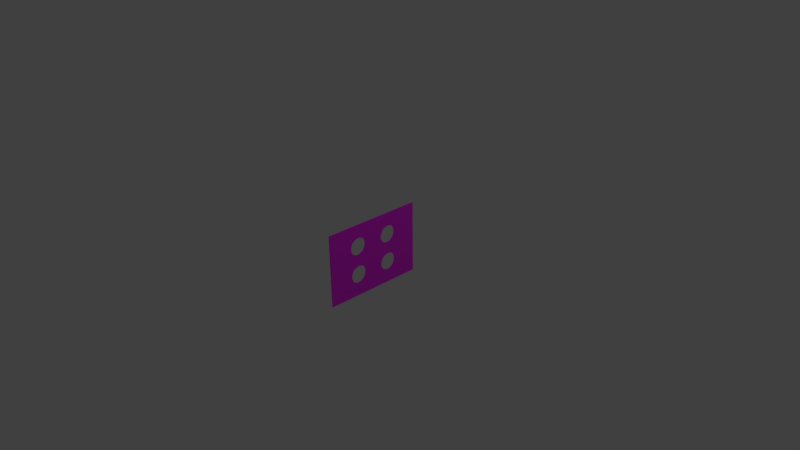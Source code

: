 # Source: calibration_target.blend  (saved by Blender 2.83.19; exported with 4.5.12 LTS)
import bpy
from mathutils import Matrix  # noqa: F401  (used for matrix-valued properties, if any)

bpy.ops.wm.read_factory_settings(use_empty=True)
scene = bpy.context.scene
scene.name = 'Scene'

# ---- collections
col_colecci_n_1 = bpy.data.collections.new('Colección 1'); scene.collection.children.link(col_colecci_n_1)

# ---- images (referenced by path relative to the original .blend; pixels are not part of the script)
import os
ASSET_DIR = os.environ.get("B2B_ASSET_DIR", "")  # directory of the original .blend (textures are referenced by path, not embedded)
HERE = os.path.dirname(os.path.abspath(__file__))  # packed textures are extracted next to this script under _unpacked/

def load_image(name, relpath, width, height, colorspace="sRGB"):
    """Load a texture the original file referenced (path relative to the .blend, or extracted next to this script)."""
    p = next((c for c in (os.path.join(HERE, relpath), os.path.join(ASSET_DIR, relpath)) if relpath and os.path.exists(c)), "")
    if p:
        img = bpy.data.images.load(p, check_existing=True)
        img.name = name
    else:  # same state as the original file: an image datablock whose file is absent (Cycles renders it pink)
        img = bpy.data.images.new(name, width, height)
        img.source = "FILE"
        img.filepath = "//" + (relpath or name)
    img.colorspace_settings.name = colorspace
    return img
img_big_whiteqr_texture_png = load_image('big_whiteqr_texture.png', 'big_whiteqr_texture.png', 1024, 1024, 'sRGB')

# ---- materials (node trees are filled in below, after node groups)
mat_material = bpy.data.materials.new('Material')
mat_material.use_backface_culling = True
mat_material.use_transparent_shadow = False
mat_material.preview_render_type = 'FLAT'

# ---- material node trees
mat_material.use_nodes = True; mat_material.node_tree.nodes.clear()
_N = mat_material.node_tree.nodes; _L = mat_material.node_tree.links
n0 = _N.new('ShaderNodeOutputMaterial'); n0.name = 'Material Output'; n0.location = (300, 300)
n1 = _N.new('ShaderNodeBsdfPrincipled'); n1.name = 'BSDF Principista'; n1.location = (10, 300)
n1.distribution = 'GGX'
n1.subsurface_method = 'BURLEY'
n1.inputs[3].default_value = 1.45
n1.inputs[27].default_value = (0.0, 0.0, 0.0, 1.0)
n1.inputs[28].default_value = 1.0
n2 = _N.new('ShaderNodeTexImage'); n2.name = 'Imagen'; n2.location = (-280, 280)
n2.image = img_big_whiteqr_texture_png
n3 = _N.new('ShaderNodeTexCoord'); n3.name = 'Coordenadas de texturizado'; n3.location = (-470, 280)
_L.new(n1.outputs[0], n0.inputs[0])
_L.new(n2.outputs[0], n1.inputs[0])
_L.new(n3.outputs[2], n2.inputs[0])
n0.is_active_output = True

# ---- world
world_world = bpy.data.worlds.new('World'); scene.world = world_world
world_world.color = (0.05088, 0.05088, 0.05088)
world_world.use_sun_shadow = False
world_world.sun_shadow_jitter_overblur = 0.0
world_world.cycles.sampling_method = 'MANUAL'
world_world.cycles.sample_map_resolution = 256

# ---- cameras
cam_camera = bpy.data.cameras.new('Camera')
cam_camera.clip_end = 100.0
cam_camera.lens = 35.0
cam_camera.sensor_width = 32.0
cam_camera.sensor_height = 18.0
cam_camera.ortho_scale = 7.314
cam_camera.dof.focus_distance = 0.0
cam_camera.dof.aperture_fstop = 128.0

# ---- lights
light_lamp = bpy.data.lights.new('Lamp', 'POINT')
light_lamp.transmission_factor = 0.0
light_lamp.cutoff_distance = 30.0
light_lamp.energy = 100.0
light_lamp.shadow_buffer_clip_start = 1.001
light_lamp.shadow_soft_size = 0.1
light_lamp.shadow_maximum_resolution = 0.006
light_lamp.use_absolute_resolution = True
light_lamp.cycles.use_multiple_importance_sampling = False

# ---- meshes
me_calibration_target_001 = bpy.data.meshes.new('Calibration Target.001')
me_calibration_target_001.from_pydata([(-2.0, 27.49, 8.262), (0.0, 25.0, 8.0), (0.0, 27.49, 8.262), (-2.0, 25.0, 8.0), (-2.0, 25.0, 32.0), (0.0, 27.49, 31.74), (0.0, 25.0, 32.0), (-2.0, 27.49, 31.74), (-2.0, 22.51, 8.262), (0.0, 20.12, 9.037), (0.0, 22.51, 8.262), (-2.0, 20.12, 9.037), (-2.0, 34.8, 13.19), (0.0, 35.39, 14.0), (-2.0, 35.39, 14.0), (0.0, 34.65, 12.99), (0.0, 13.07, 18.75), (-2.0, 13.07, 21.25), (0.0, 13.07, 21.25), (-2.0, 13.07, 18.75), (-2.0, 36.41, 16.29), (0.0, 35.9, 15.15), (0.0, 36.41, 16.29), (-2.0, 35.8, 14.92), (0.0, 36.93, 18.75), (-2.0, 36.93, 18.75), (-2.0, 32.05, 29.71), (0.0, 33.92, 28.03), (0.0, 32.05, 29.71), (-2.0, 33.92, 28.03), (0.0, 17.95, 10.29), (-2.0, 17.95, 10.29), (-2.0, 35.39, 26.0), (0.0, 35.9, 24.85), (0.0, 35.39, 26.0), (-2.0, 36.0, 24.62), (0.0, 16.08, 11.97), (-2.0, 16.08, 11.97), (0.0, 13.59, 16.29), (-2.0, 13.59, 16.29), (0.0, 14.61, 14.0), (-2.0, 14.2, 14.92), (0.0, 14.1, 15.15), (-2.0, 14.61, 14.0), (-2.0, 32.05, 10.29), (0.0, 29.88, 9.037), (0.0, 32.05, 10.29), (-2.0, 29.88, 9.037), (-2.0, 33.92, 11.97), (0.0, 33.92, 11.97), (0.0, 36.93, 21.25), (-2.0, 36.93, 21.25), (0.0, 29.88, 30.96), (-2.0, 29.88, 30.96), (0.0, 36.41, 23.71), (-2.0, 36.41, 23.71), (0.0, 34.65, 27.01), (-2.0, 34.51, 27.22), (0.0, 14.61, 26.0), (-2.0, 16.08, 28.03), (0.0, 16.08, 28.03), (-2.0, 14.61, 26.0), (-2.0, 15.2, 13.19), (0.0, 15.35, 12.99), (0.0, 17.95, 29.71), (-2.0, 17.95, 29.71), (-2.0, 13.59, 23.71), (0.0, 13.59, 23.71), (0.0, 20.12, 30.96), (-2.0, 20.12, 30.96), (0.0, 22.51, 31.74), (-2.0, 22.51, 31.74), (-2.0, 27.49, -31.74), (0.0, 26.25, -31.87), (0.0, 27.49, -31.74), (-2.0, 26.0, -31.9), (0.0, 25.0, -32.0), (-2.0, 25.0, -32.0), (-2.0, 22.51, -31.74), (0.0, 20.12, -30.96), (0.0, 22.51, -31.74), (-2.0, 20.12, -30.96), (-2.0, 36.41, -23.71), (0.0, 36.93, -21.25), (-2.0, 36.93, -21.25), (0.0, 36.41, -23.71), (0.0, 36.41, -16.29), (-2.0, 36.0, -15.38), (-2.0, 36.41, -16.29), (0.0, 35.9, -15.15), (0.0, 23.75, -31.87), (-2.0, 24.0, -31.9), (-2.0, 33.92, -28.03), (0.0, 32.05, -29.71), (0.0, 33.92, -28.03), (-2.0, 32.05, -29.71), (-2.0, 29.88, -30.96), (0.0, 29.88, -30.96), (0.0, 35.39, -26.0), (-2.0, 35.8, -25.08), (-2.0, 35.39, -26.0), (0.0, 35.9, -24.85), (-2.0, 36.93, -18.75), (0.0, 36.93, -18.75), (-2.0, 23.5, -8.157), (0.0, 22.51, -8.262), (-2.0, 22.51, -8.262), (0.0, 23.75, -8.131), (-2.0, 20.12, -9.037), (0.0, 20.12, -9.037), (-2.0, 35.39, -14.0), (0.0, 34.65, -12.99), (-2.0, 34.51, -12.78), (0.0, 35.39, -14.0), (-2.0, 25.0, -8.0), (0.0, 25.0, -8.0), (-2.0, 17.95, -10.29), (0.0, 17.95, -10.29), (0.0, 14.61, -14.0), (-2.0, 16.08, -11.97), (0.0, 16.08, -11.97), (-2.0, 14.61, -14.0), (0.0, 17.95, -29.71), (-2.0, 17.95, -29.71), (0.0, 16.08, -28.03), (-2.0, 16.08, -28.03), (0.0, 14.61, -26.0), (-2.0, 14.2, -25.08), (0.0, 14.1, -24.85), (-2.0, 14.61, -26.0), (-2.0, 13.59, -23.71), (0.0, 13.59, -23.71), (0.0, 34.65, -27.01), (-2.0, 34.8, -26.81), (0.0, 26.25, -8.131), (-2.0, 26.5, -8.157), (-2.0, 29.88, -9.037), (0.0, 32.05, -10.29), (0.0, 29.88, -9.037), (-2.0, 32.05, -10.29), (-2.0, 13.07, -21.25), (0.0, 13.07, -21.25), (0.0, 13.07, -18.75), (-2.0, 13.59, -16.29), (0.0, 13.59, -16.29), (-2.0, 13.07, -18.75), (-2.0, 15.2, -26.81), (0.0, 15.35, -27.01), (0.0, 27.49, -8.262), (-2.0, 27.49, -8.262), (0.0, 33.92, -11.97), (-2.0, 33.92, -11.97), (-2.0, -22.51, 31.74), (0.0, -20.12, 30.96), (0.0, -22.51, 31.74), (-2.0, -20.12, 30.96), (0.0, -35.39, 26.0), (-2.0, -33.92, 28.03), (0.0, -33.92, 28.03), (-2.0, -35.39, 26.0), (-2.0, -25.0, 8.0), (0.0, -27.49, 8.262), (0.0, -25.0, 8.0), (-2.0, -27.49, 8.262), (-2.0, -13.07, 18.75), (0.0, -13.07, 21.25), (-2.0, -13.07, 21.25), (0.0, -13.07, 18.75), (-2.0, -14.61, 26.0), (0.0, -15.35, 27.01), (-2.0, -15.49, 27.22), (0.0, -14.61, 26.0), (0.0, -13.59, 23.71), (-2.0, -14.0, 24.62), (-2.0, -13.59, 23.71), (0.0, -14.1, 24.85), (0.0, -35.39, 14.0), (-2.0, -35.8, 14.92), (0.0, -35.9, 15.15), (-2.0, -35.39, 14.0), (0.0, -14.61, 14.0), (-2.0, -14.2, 14.92), (-2.0, -14.61, 14.0), (0.0, -14.1, 15.15), (-2.0, -15.2, 13.19), (0.0, -15.35, 12.99), (-2.0, -20.12, 9.037), (0.0, -22.51, 8.262), (0.0, -20.12, 9.037), (-2.0, -22.51, 8.262), (-2.0, -13.59, 16.29), (0.0, -13.59, 16.29), (-2.0, -25.0, 32.0), (0.0, -25.0, 32.0), (0.0, -17.95, 29.71), (-2.0, -17.95, 29.71), (-2.0, -34.8, 13.19), (0.0, -34.65, 12.99), (0.0, -29.88, 9.037), (-2.0, -29.88, 9.037), (0.0, -36.41, 23.71), (-2.0, -36.41, 23.71), (-2.0, -16.08, 11.97), (0.0, -16.08, 11.97), (-2.0, -17.95, 10.29), (0.0, -17.95, 10.29), (0.0, -16.08, 28.03), (-2.0, -16.08, 28.03), (0.0, -32.05, 10.29), (-2.0, -32.05, 10.29), (-2.0, -36.41, 16.29), (0.0, -36.41, 16.29), (-2.0, -36.93, 18.75), (0.0, -36.93, 18.75), (0.0, -32.05, 29.71), (-2.0, -32.05, 29.71), (-2.0, -36.93, 21.25), (0.0, -36.93, 21.25), (0.0, -33.92, 11.97), (-2.0, -33.92, 11.97), (-2.0, -29.88, 30.96), (0.0, -27.49, 31.74), (0.0, -29.88, 30.96), (-2.0, -27.49, 31.74), (-2.0, -22.51, -31.74), (0.0, -23.75, -31.87), (0.0, -22.51, -31.74), (-2.0, -24.0, -31.9), (0.0, -25.0, -32.0), (-2.0, -25.0, -32.0), (-2.0, -27.49, -31.74), (0.0, -29.88, -30.96), (0.0, -27.49, -31.74), (-2.0, -29.88, -30.96), (-2.0, -32.05, -29.71), (0.0, -33.92, -28.03), (0.0, -32.05, -29.71), (-2.0, -33.92, -28.03), (-2.0, -13.59, -23.71), (0.0, -13.07, -21.25), (-2.0, -13.07, -21.25), (0.0, -13.59, -23.71), (0.0, -13.59, -16.29), (-2.0, -14.0, -15.38), (-2.0, -13.59, -16.29), (0.0, -14.1, -15.15), (0.0, -26.25, -31.87), (-2.0, -26.0, -31.9), (-2.0, -16.08, -28.03), (0.0, -17.95, -29.71), (0.0, -16.08, -28.03), (-2.0, -17.95, -29.71), (-2.0, -20.12, -30.96), (0.0, -20.12, -30.96), (0.0, -14.61, -26.0), (-2.0, -14.2, -25.08), (-2.0, -14.61, -26.0), (0.0, -14.1, -24.85), (-2.0, -13.07, -18.75), (0.0, -13.07, -18.75), (-2.0, -26.5, -8.157), (0.0, -27.49, -8.262), (-2.0, -27.49, -8.262), (0.0, -26.25, -8.131), (-2.0, -29.88, -9.037), (0.0, -29.88, -9.037), (-2.0, -17.95, -10.29), (0.0, -16.08, -11.97), (0.0, -17.95, -10.29), (-2.0, -16.08, -11.97), (-2.0, -25.0, -8.0), (0.0, -25.0, -8.0), (-2.0, -22.51, -8.262), (0.0, -20.12, -9.037), (0.0, -22.51, -8.262), (-2.0, -20.12, -9.037), (-2.0, -32.05, -10.29), (0.0, -32.05, -10.29), (0.0, -35.39, -14.0), (-2.0, -33.92, -11.97), (0.0, -33.92, -11.97), (-2.0, -35.39, -14.0), (0.0, -35.39, -26.0), (-2.0, -35.8, -25.08), (0.0, -35.9, -24.85), (-2.0, -35.39, -26.0), (-2.0, -36.41, -23.71), (0.0, -36.41, -23.71), (0.0, -15.35, -27.01), (-2.0, -15.2, -26.81), (-2.0, -14.61, -14.0), (0.0, -14.61, -14.0), (0.0, -36.93, -21.25), (-2.0, -36.93, -18.75), (0.0, -36.93, -18.75), (-2.0, -36.93, -21.25), (-2.0, -36.41, -16.29), (0.0, -36.41, -16.29), (0.0, -23.75, -8.131), (-2.0, -23.5, -8.157), (0.0, -15.35, -12.99), (-2.0, -15.49, -12.78), (-2.0, -34.8, -26.81), (0.0, -34.65, -27.01), (-2.0, -70.0, -50.0), (-2.0, 70.0, 50.0), (-2.0, 70.0, -50.0), (-2.0, -70.0, 50.0), (0.0, -70.0, 50.0), (0.0, 70.0, 50.0), (0.0, 70.0, -50.0), (0.0, -70.0, -50.0)], [], [(0, 1, 2), (1, 0, 3), (4, 5, 6), (5, 4, 7), (8, 9, 10), (9, 8, 11), (12, 13, 14), (13, 12, 15), (16, 17, 18), (17, 16, 19), (20, 21, 22), (21, 20, 23), (20, 24, 25), (24, 20, 22), (26, 27, 28), (27, 26, 29), (3, 10, 1), (10, 3, 8), (11, 30, 9), (30, 11, 31), (13, 23, 14), (23, 13, 21), (32, 33, 34), (33, 32, 35), (31, 36, 30), (36, 31, 37), (38, 19, 16), (19, 38, 39), (40, 41, 42), (41, 40, 43), (44, 45, 46), (45, 44, 47), (47, 2, 45), (2, 47, 0), (48, 46, 49), (46, 48, 44), (25, 50, 51), (50, 25, 24), (7, 52, 5), (52, 7, 53), (51, 54, 55), (54, 51, 50), (32, 56, 57), (56, 32, 34), (58, 59, 60), (59, 58, 61), (42, 39, 38), (39, 42, 41), (48, 15, 12), (15, 48, 49), (53, 28, 52), (28, 53, 26), (54, 35, 55), (35, 54, 33), (57, 27, 29), (27, 57, 56), (40, 62, 43), (62, 40, 63), (37, 63, 36), (63, 37, 62), (59, 64, 60), (64, 59, 65), (18, 66, 67), (66, 18, 17), (67, 61, 58), (61, 67, 66), (65, 68, 64), (68, 65, 69), (69, 70, 68), (70, 69, 71), (71, 6, 70), (6, 71, 4), (72, 73, 74), (73, 72, 75), (75, 76, 73), (76, 75, 77), (78, 79, 80), (79, 78, 81), (82, 83, 84), (83, 82, 85), (86, 87, 88), (87, 86, 89), (78, 90, 91), (90, 78, 80), (92, 93, 94), (93, 92, 95), (96, 74, 97), (74, 96, 72), (98, 99, 100), (99, 98, 101), (102, 86, 88), (86, 102, 103), (104, 105, 106), (105, 104, 107), (108, 105, 109), (105, 108, 106), (91, 76, 77), (76, 91, 90), (95, 97, 93), (97, 95, 96), (82, 101, 85), (101, 82, 99), (110, 111, 112), (111, 110, 113), (114, 107, 104), (107, 114, 115), (116, 109, 117), (109, 116, 108), (118, 119, 120), (119, 118, 121), (81, 122, 79), (122, 81, 123), (123, 124, 122), (124, 123, 125), (126, 127, 128), (127, 126, 129), (128, 130, 131), (130, 128, 127), (92, 132, 133), (132, 92, 94), (133, 98, 100), (98, 133, 132), (84, 103, 102), (103, 84, 83), (114, 134, 115), (134, 114, 135), (110, 89, 113), (89, 110, 87), (136, 137, 138), (137, 136, 139), (131, 140, 141), (140, 131, 130), (142, 143, 144), (143, 142, 145), (144, 121, 118), (121, 144, 143), (119, 117, 120), (117, 119, 116), (126, 146, 129), (146, 126, 147), (135, 148, 134), (148, 135, 149), (149, 138, 148), (138, 149, 136), (139, 150, 137), (150, 139, 151), (112, 150, 151), (150, 112, 111), (141, 145, 142), (145, 141, 140), (125, 147, 124), (147, 125, 146), (152, 153, 154), (153, 152, 155), (156, 157, 158), (157, 156, 159), (160, 161, 162), (161, 160, 163), (164, 165, 166), (165, 164, 167), (168, 169, 170), (169, 168, 171), (172, 173, 174), (173, 172, 175), (176, 177, 178), (177, 176, 179), (180, 181, 182), (181, 180, 183), (184, 180, 182), (180, 184, 185), (186, 187, 188), (187, 186, 189), (190, 183, 191), (183, 190, 181), (190, 167, 164), (167, 190, 191), (192, 154, 193), (154, 192, 152), (155, 194, 153), (194, 155, 195), (166, 172, 174), (172, 166, 165), (189, 162, 187), (162, 189, 160), (176, 196, 179), (196, 176, 197), (163, 198, 161), (198, 163, 199), (200, 159, 156), (159, 200, 201), (202, 185, 184), (185, 202, 203), (204, 188, 205), (188, 204, 186), (195, 206, 194), (206, 195, 207), (168, 175, 171), (175, 168, 173), (199, 208, 198), (208, 199, 209), (178, 210, 211), (210, 178, 177), (211, 212, 213), (212, 211, 210), (202, 205, 203), (205, 202, 204), (170, 206, 207), (206, 170, 169), (157, 214, 158), (214, 157, 215), (213, 216, 217), (216, 213, 212), (217, 201, 200), (201, 217, 216), (209, 218, 208), (218, 209, 219), (219, 197, 218), (197, 219, 196), (220, 221, 222), (221, 220, 223), (223, 193, 221), (193, 223, 192), (215, 222, 214), (222, 215, 220), (224, 225, 226), (225, 224, 227), (227, 228, 225), (228, 227, 229), (230, 231, 232), (231, 230, 233), (234, 235, 236), (235, 234, 237), (238, 239, 240), (239, 238, 241), (242, 243, 244), (243, 242, 245), (230, 246, 247), (246, 230, 232), (248, 249, 250), (249, 248, 251), (252, 226, 253), (226, 252, 224), (254, 255, 256), (255, 254, 257), (258, 242, 244), (242, 258, 259), (260, 261, 262), (261, 260, 263), (264, 261, 265), (261, 264, 262), (247, 228, 229), (228, 247, 246), (251, 253, 249), (253, 251, 252), (238, 257, 241), (257, 238, 255), (266, 267, 268), (267, 266, 269), (270, 263, 260), (263, 270, 271), (272, 273, 274), (273, 272, 275), (276, 265, 277), (265, 276, 264), (278, 279, 280), (279, 278, 281), (233, 236, 231), (236, 233, 234), (282, 283, 284), (283, 282, 285), (284, 286, 287), (286, 284, 283), (248, 288, 289), (288, 248, 250), (289, 254, 256), (254, 289, 288), (240, 259, 258), (259, 240, 239), (290, 245, 291), (245, 290, 243), (275, 268, 273), (268, 275, 266), (292, 293, 294), (293, 292, 295), (294, 296, 297), (296, 294, 293), (297, 281, 278), (281, 297, 296), (279, 277, 280), (277, 279, 276), (270, 298, 271), (298, 270, 299), (299, 274, 298), (274, 299, 272), (290, 300, 301), (300, 290, 291), (287, 295, 292), (295, 287, 286), (282, 302, 285), (302, 282, 303), (237, 303, 235), (303, 237, 302), (301, 267, 269), (267, 301, 300), (121, 301, 119), (62, 190, 164), (269, 119, 301), (62, 181, 190), (119, 269, 37), (62, 182, 181), (62, 184, 182), (202, 37, 269), (37, 202, 62), (62, 202, 184), (266, 202, 269), (266, 204, 202), (275, 204, 266), (275, 186, 204), (272, 186, 275), (272, 189, 186), (299, 189, 272), (160, 299, 270), (299, 160, 189), (260, 160, 270), (163, 260, 262), (260, 163, 160), (264, 163, 262), (264, 199, 163), (276, 199, 264), (276, 209, 199), (279, 209, 276), (279, 219, 209), (279, 196, 219), (281, 196, 279), (281, 179, 196), (281, 177, 179), (296, 177, 281), (296, 210, 177), (304, 296, 293), (296, 304, 210), (20, 305, 88), (305, 20, 25), (87, 20, 88), (87, 23, 20), (110, 23, 87), (110, 14, 23), (110, 12, 14), (112, 12, 110), (48, 112, 151), (112, 48, 12), (139, 48, 151), (139, 44, 48), (136, 44, 139), (136, 47, 44), (149, 47, 136), (149, 0, 47), (135, 0, 149), (3, 135, 114), (135, 3, 0), (104, 3, 114), (8, 104, 106), (104, 8, 3), (108, 8, 106), (108, 11, 8), (116, 11, 108), (116, 31, 11), (119, 31, 116), (119, 37, 31), (290, 121, 243), (243, 143, 244), (301, 121, 290), (62, 164, 43), (244, 143, 258), (143, 243, 121), (258, 143, 145), (43, 164, 41), (102, 306, 84), (306, 82, 84), (306, 99, 82), (306, 100, 99), (306, 133, 100), (306, 92, 133), (306, 95, 92), (306, 96, 95), (306, 72, 96), (306, 75, 72), (306, 77, 75), (306, 91, 77), (306, 78, 91), (224, 78, 306), (258, 145, 140), (41, 164, 39), (258, 140, 240), (130, 240, 140), (238, 130, 127), (255, 127, 129), (256, 129, 146), (289, 146, 125), (248, 125, 123), (251, 123, 81), (78, 224, 81), (130, 238, 240), (127, 255, 238), (129, 256, 255), (146, 289, 256), (125, 248, 289), (123, 251, 248), (81, 252, 251), (81, 224, 252), (304, 224, 306), (224, 304, 227), (227, 304, 229), (229, 304, 247), (304, 283, 285), (304, 293, 295), (307, 210, 304), (210, 307, 212), (286, 304, 295), (283, 304, 286), (302, 304, 285), (237, 304, 302), (234, 304, 237), (233, 304, 234), (230, 304, 233), (247, 304, 230), (88, 306, 102), (306, 88, 305), (51, 305, 25), (55, 305, 51), (35, 305, 55), (32, 305, 35), (57, 305, 32), (29, 305, 57), (26, 305, 29), (53, 305, 26), (7, 305, 53), (4, 305, 7), (71, 305, 4), (152, 71, 69), (39, 164, 19), (19, 164, 17), (166, 17, 164), (17, 166, 66), (174, 66, 166), (173, 66, 174), (66, 173, 61), (168, 61, 173), (170, 61, 168), (61, 170, 59), (207, 59, 170), (59, 207, 65), (195, 65, 207), (65, 195, 69), (155, 69, 195), (152, 69, 155), (71, 152, 305), (307, 152, 192), (307, 192, 223), (212, 307, 216), (216, 307, 201), (152, 307, 305), (220, 307, 223), (215, 307, 220), (157, 307, 215), (159, 307, 157), (201, 307, 159), (305, 308, 309), (308, 305, 307), (63, 185, 36), (118, 242, 259), (118, 245, 242), (203, 36, 185), (36, 203, 120), (118, 291, 245), (267, 120, 203), (118, 300, 291), (300, 120, 267), (120, 300, 118), (205, 267, 203), (205, 268, 267), (188, 268, 205), (188, 273, 268), (187, 273, 188), (187, 274, 273), (187, 298, 274), (162, 298, 187), (162, 271, 298), (162, 263, 271), (161, 263, 162), (161, 261, 263), (198, 261, 161), (198, 265, 261), (208, 265, 198), (208, 277, 265), (218, 277, 208), (218, 280, 277), (197, 280, 218), (278, 197, 176), (197, 278, 280), (178, 278, 176), (297, 178, 211), (178, 297, 278), (308, 211, 213), (211, 308, 297), (86, 310, 22), (310, 86, 103), (21, 86, 22), (21, 89, 86), (13, 89, 21), (13, 113, 89), (15, 113, 13), (15, 111, 113), (49, 111, 15), (49, 150, 111), (46, 150, 49), (46, 137, 150), (45, 137, 46), (45, 138, 137), (2, 138, 45), (2, 148, 138), (2, 134, 148), (1, 134, 2), (1, 115, 134), (1, 107, 115), (10, 107, 1), (10, 105, 107), (9, 105, 10), (9, 109, 105), (30, 109, 9), (30, 117, 109), (36, 117, 30), (36, 120, 117), (180, 40, 183), (183, 42, 191), (42, 183, 40), (38, 191, 42), (191, 38, 167), (40, 180, 63), (167, 38, 16), (185, 63, 180), (24, 309, 50), (309, 54, 50), (309, 33, 54), (309, 34, 33), (309, 56, 34), (309, 27, 56), (309, 28, 27), (309, 52, 28), (309, 5, 52), (309, 6, 5), (309, 70, 6), (154, 70, 309), (167, 16, 18), (118, 259, 144), (167, 18, 165), (67, 165, 18), (175, 67, 58), (169, 58, 60), (206, 60, 64), (194, 64, 68), (70, 154, 68), (67, 172, 165), (67, 175, 172), (58, 171, 175), (58, 169, 171), (60, 206, 169), (64, 194, 206), (68, 153, 194), (68, 154, 153), (308, 154, 309), (154, 308, 193), (308, 213, 217), (311, 297, 308), (297, 311, 294), (200, 308, 217), (156, 308, 200), (158, 308, 156), (214, 308, 158), (222, 308, 214), (221, 308, 222), (193, 308, 221), (22, 309, 24), (309, 22, 310), (83, 310, 103), (85, 310, 83), (101, 310, 85), (98, 310, 101), (132, 310, 98), (94, 310, 132), (93, 310, 94), (97, 310, 93), (74, 310, 97), (73, 310, 74), (76, 310, 73), (90, 310, 76), (80, 310, 90), (226, 80, 79), (288, 147, 126), (257, 128, 131), (144, 259, 142), (142, 259, 141), (239, 141, 259), (141, 239, 131), (241, 131, 239), (257, 131, 241), (128, 257, 126), (254, 126, 257), (288, 126, 254), (147, 288, 124), (250, 124, 288), (124, 250, 122), (249, 122, 250), (122, 249, 79), (253, 79, 249), (226, 79, 253), (80, 226, 310), (311, 226, 225), (311, 225, 228), (311, 228, 246), (311, 246, 232), (294, 311, 292), (292, 311, 287), (287, 311, 284), (226, 311, 310), (231, 311, 232), (236, 311, 231), (235, 311, 236), (303, 311, 235), (282, 311, 303), (284, 311, 282), (310, 305, 309), (305, 310, 306), (304, 310, 311), (310, 304, 306), (304, 308, 307), (308, 304, 311)])
_uv = me_calibration_target_001.uv_layers.new(name='UVMap')
_uv.uv.foreach_set('vector', [0.6964, 0.5826, 0.6786, 0.58, 0.6964, 0.5826, 0.6786, 0.58, 0.6964, 0.5826, 0.6786, 0.58, 0.6786, 0.82, 0.6964, 0.8174, 0.6786, 0.82, 0.6964, 0.8174, 0.6786, 0.82, 0.6964, 0.8174, 0.6608, 0.5826, 0.6437, 0.5904, 0.6608, 0.5826, 0.6437, 0.5904, 0.6608, 0.5826, 0.6437, 0.5904, 0.7486, 0.6319, 0.7528, 0.64, 0.7528, 0.64, 0.7528, 0.64, 0.7486, 0.6319, 0.7475, 0.6299, 0.5933, 0.6875, 0.5933, 0.7125, 0.5933, 0.7125, 0.5933, 0.7125, 0.5933, 0.6875, 0.5933, 0.6875, 0.7601, 0.6629, 0.7564, 0.6515, 0.7601, 0.6629, 0.7564, 0.6515, 0.7601, 0.6629, 0.7557, 0.6492, 0.7601, 0.6629, 0.7638, 0.6875, 0.7638, 0.6875, 0.7638, 0.6875, 0.7601, 0.6629, 0.7601, 0.6629, 0.729, 0.7971, 0.7423, 0.7803, 0.729, 0.7971, 0.7423, 0.7803, 0.729, 0.7971, 0.7423, 0.7803, 0.6786, 0.58, 0.6608, 0.5826, 0.6786, 0.58, 0.6608, 0.5826, 0.6786, 0.58, 0.6608, 0.5826, 0.6437, 0.5904, 0.6282, 0.6029, 0.6437, 0.5904, 0.6282, 0.6029, 0.6437, 0.5904, 0.6282, 0.6029, 0.7528, 0.64, 0.7557, 0.6492, 0.7528, 0.64, 0.7557, 0.6492, 0.7528, 0.64, 0.7564, 0.6515, 0.7528, 0.76, 0.7564, 0.7485, 0.7528, 0.76, 0.7564, 0.7485, 0.7528, 0.76, 0.7572, 0.7462, 0.6282, 0.6029, 0.6149, 0.6197, 0.6282, 0.6029, 0.6149, 0.6197, 0.6282, 0.6029, 0.6149, 0.6197, 0.5971, 0.6629, 0.5933, 0.6875, 0.5933, 0.6875, 0.5933, 0.6875, 0.5971, 0.6629, 0.5971, 0.6629, 0.6043, 0.64, 0.6014, 0.6492, 0.6007, 0.6515, 0.6014, 0.6492, 0.6043, 0.64, 0.6043, 0.64, 0.729, 0.6029, 0.7134, 0.5904, 0.729, 0.6029, 0.7134, 0.5904, 0.729, 0.6029, 0.7134, 0.5904, 0.7134, 0.5904, 0.6964, 0.5826, 0.7134, 0.5904, 0.6964, 0.5826, 0.7134, 0.5904, 0.6964, 0.5826, 0.7423, 0.6197, 0.729, 0.6029, 0.7423, 0.6197, 0.729, 0.6029, 0.7423, 0.6197, 0.729, 0.6029, 0.7638, 0.6875, 0.7638, 0.7125, 0.7638, 0.7125, 0.7638, 0.7125, 0.7638, 0.6875, 0.7638, 0.6875, 0.6964, 0.8174, 0.7134, 0.8096, 0.6964, 0.8174, 0.7134, 0.8096, 0.6964, 0.8174, 0.7134, 0.8096, 0.7638, 0.7125, 0.7601, 0.7371, 0.7601, 0.7371, 0.7601, 0.7371, 0.7638, 0.7125, 0.7638, 0.7125, 0.7528, 0.76, 0.7475, 0.7701, 0.7465, 0.7722, 0.7475, 0.7701, 0.7528, 0.76, 0.7528, 0.76, 0.6043, 0.76, 0.6149, 0.7803, 0.6149, 0.7803, 0.6149, 0.7803, 0.6043, 0.76, 0.6043, 0.76, 0.6007, 0.6515, 0.5971, 0.6629, 0.5971, 0.6629, 0.5971, 0.6629, 0.6007, 0.6515, 0.6014, 0.6492, 0.7423, 0.6197, 0.7475, 0.6299, 0.7486, 0.6319, 0.7475, 0.6299, 0.7423, 0.6197, 0.7423, 0.6197, 0.7134, 0.8096, 0.729, 0.7971, 0.7134, 0.8096, 0.729, 0.7971, 0.7134, 0.8096, 0.729, 0.7971, 0.7601, 0.7371, 0.7572, 0.7462, 0.7601, 0.7371, 0.7572, 0.7462, 0.7601, 0.7371, 0.7564, 0.7485, 0.7465, 0.7722, 0.7423, 0.7803, 0.7423, 0.7803, 0.7423, 0.7803, 0.7465, 0.7722, 0.7475, 0.7701, 0.6043, 0.64, 0.6086, 0.6319, 0.6043, 0.64, 0.6086, 0.6319, 0.6043, 0.64, 0.6096, 0.6299, 0.6149, 0.6197, 0.6096, 0.6299, 0.6149, 0.6197, 0.6096, 0.6299, 0.6149, 0.6197, 0.6086, 0.6319, 0.6149, 0.7803, 0.6282, 0.7971, 0.6149, 0.7803, 0.6282, 0.7971, 0.6149, 0.7803, 0.6282, 0.7971, 0.5933, 0.7125, 0.5971, 0.7371, 0.5971, 0.7371, 0.5971, 0.7371, 0.5933, 0.7125, 0.5933, 0.7125, 0.5971, 0.7371, 0.6043, 0.76, 0.6043, 0.76, 0.6043, 0.76, 0.5971, 0.7371, 0.5971, 0.7371, 0.6282, 0.7971, 0.6437, 0.8096, 0.6282, 0.7971, 0.6437, 0.8096, 0.6282, 0.7971, 0.6437, 0.8096, 0.6437, 0.8096, 0.6608, 0.8174, 0.6437, 0.8096, 0.6608, 0.8174, 0.6437, 0.8096, 0.6608, 0.8174, 0.6608, 0.8174, 0.6786, 0.82, 0.6608, 0.8174, 0.6786, 0.82, 0.6608, 0.8174, 0.6786, 0.82, 0.6964, 0.1826, 0.6875, 0.1813, 0.6964, 0.1826, 0.6875, 0.1813, 0.6964, 0.1826, 0.6857, 0.181, 0.6857, 0.181, 0.6786, 0.18, 0.6875, 0.1813, 0.6786, 0.18, 0.6857, 0.181, 0.6786, 0.18, 0.6608, 0.1826, 0.6437, 0.1904, 0.6608, 0.1826, 0.6437, 0.1904, 0.6608, 0.1826, 0.6437, 0.1904, 0.7601, 0.2629, 0.7638, 0.2875, 0.7638, 0.2875, 0.7638, 0.2875, 0.7601, 0.2629, 0.7601, 0.2629, 0.7601, 0.3371, 0.7572, 0.3462, 0.7601, 0.3371, 0.7572, 0.3462, 0.7601, 0.3371, 0.7564, 0.3485, 0.6608, 0.1826, 0.6697, 0.1813, 0.6714, 0.181, 0.6697, 0.1813, 0.6608, 0.1826, 0.6608, 0.1826, 0.7423, 0.2197, 0.729, 0.2029, 0.7423, 0.2197, 0.729, 0.2029, 0.7423, 0.2197, 0.729, 0.2029, 0.7134, 0.1904, 0.6964, 0.1826, 0.7134, 0.1904, 0.6964, 0.1826, 0.7134, 0.1904, 0.6964, 0.1826, 0.7528, 0.24, 0.7557, 0.2492, 0.7528, 0.24, 0.7557, 0.2492, 0.7528, 0.24, 0.7564, 0.2515, 0.7638, 0.3125, 0.7601, 0.3371, 0.7601, 0.3371, 0.7601, 0.3371, 0.7638, 0.3125, 0.7638, 0.3125, 0.6679, 0.4184, 0.6608, 0.4174, 0.6608, 0.4174, 0.6608, 0.4174, 0.6679, 0.4184, 0.6697, 0.4187, 0.6437, 0.4096, 0.6608, 0.4174, 0.6437, 0.4096, 0.6608, 0.4174, 0.6437, 0.4096, 0.6608, 0.4174, 0.6714, 0.181, 0.6786, 0.18, 0.6786, 0.18, 0.6786, 0.18, 0.6714, 0.181, 0.6697, 0.1813, 0.729, 0.2029, 0.7134, 0.1904, 0.729, 0.2029, 0.7134, 0.1904, 0.729, 0.2029, 0.7134, 0.1904, 0.7601, 0.2629, 0.7564, 0.2515, 0.7601, 0.2629, 0.7564, 0.2515, 0.7601, 0.2629, 0.7557, 0.2492, 0.7528, 0.36, 0.7475, 0.3701, 0.7465, 0.3722, 0.7475, 0.3701, 0.7528, 0.36, 0.7528, 0.36, 0.6786, 0.42, 0.6697, 0.4187, 0.6679, 0.4184, 0.6697, 0.4187, 0.6786, 0.42, 0.6786, 0.42, 0.6282, 0.3971, 0.6437, 0.4096, 0.6282, 0.3971, 0.6437, 0.4096, 0.6282, 0.3971, 0.6437, 0.4096, 0.6043, 0.36, 0.6149, 0.3803, 0.6149, 0.3803, 0.6149, 0.3803, 0.6043, 0.36, 0.6043, 0.36, 0.6437, 0.1904, 0.6282, 0.2029, 0.6437, 0.1904, 0.6282, 0.2029, 0.6437, 0.1904, 0.6282, 0.2029, 0.6282, 0.2029, 0.6149, 0.2197, 0.6282, 0.2029, 0.6149, 0.2197, 0.6282, 0.2029, 0.6149, 0.2197, 0.6043, 0.24, 0.6014, 0.2492, 0.6007, 0.2515, 0.6014, 0.2492, 0.6043, 0.24, 0.6043, 0.24, 0.6007, 0.2515, 0.5971, 0.2629, 0.5971, 0.2629, 0.5971, 0.2629, 0.6007, 0.2515, 0.6014, 0.2492, 0.7423, 0.2197, 0.7475, 0.2299, 0.7486, 0.2319, 0.7475, 0.2299, 0.7423, 0.2197, 0.7423, 0.2197, 0.7486, 0.2319, 0.7528, 0.24, 0.7528, 0.24, 0.7528, 0.24, 0.7486, 0.2319, 0.7475, 0.2299, 0.7638, 0.2875, 0.7638, 0.3125, 0.7638, 0.3125, 0.7638, 0.3125, 0.7638, 0.2875, 0.7638, 0.2875, 0.6786, 0.42, 0.6875, 0.4187, 0.6786, 0.42, 0.6875, 0.4187, 0.6786, 0.42, 0.6893, 0.4184, 0.7528, 0.36, 0.7564, 0.3485, 0.7528, 0.36, 0.7564, 0.3485, 0.7528, 0.36, 0.7572, 0.3462, 0.7134, 0.4096, 0.729, 0.3971, 0.7134, 0.4096, 0.729, 0.3971, 0.7134, 0.4096, 0.729, 0.3971, 0.5971, 0.2629, 0.5933, 0.2875, 0.5933, 0.2875, 0.5933, 0.2875, 0.5971, 0.2629, 0.5971, 0.2629, 0.5933, 0.3125, 0.5971, 0.3371, 0.5971, 0.3371, 0.5971, 0.3371, 0.5933, 0.3125, 0.5933, 0.3125, 0.5971, 0.3371, 0.6043, 0.36, 0.6043, 0.36, 0.6043, 0.36, 0.5971, 0.3371, 0.5971, 0.3371, 0.6149, 0.3803, 0.6282, 0.3971, 0.6149, 0.3803, 0.6282, 0.3971, 0.6149, 0.3803, 0.6282, 0.3971, 0.6043, 0.24, 0.6086, 0.2319, 0.6043, 0.24, 0.6086, 0.2319, 0.6043, 0.24, 0.6096, 0.2299, 0.6893, 0.4184, 0.6964, 0.4174, 0.6875, 0.4187, 0.6964, 0.4174, 0.6893, 0.4184, 0.6964, 0.4174, 0.6964, 0.4174, 0.7134, 0.4096, 0.6964, 0.4174, 0.7134, 0.4096, 0.6964, 0.4174, 0.7134, 0.4096, 0.729, 0.3971, 0.7423, 0.3803, 0.729, 0.3971, 0.7423, 0.3803, 0.729, 0.3971, 0.7423, 0.3803, 0.7465, 0.3722, 0.7423, 0.3803, 0.7423, 0.3803, 0.7423, 0.3803, 0.7465, 0.3722, 0.7475, 0.3701, 0.5933, 0.2875, 0.5933, 0.3125, 0.5933, 0.3125, 0.5933, 0.3125, 0.5933, 0.2875, 0.5933, 0.2875, 0.6149, 0.2197, 0.6096, 0.2299, 0.6149, 0.2197, 0.6096, 0.2299, 0.6149, 0.2197, 0.6086, 0.2319, 0.3392, 0.8174, 0.3563, 0.8096, 0.3392, 0.8174, 0.3563, 0.8096, 0.3392, 0.8174, 0.3563, 0.8096, 0.2472, 0.76, 0.2577, 0.7803, 0.2577, 0.7803, 0.2577, 0.7803, 0.2472, 0.76, 0.2472, 0.76, 0.3214, 0.58, 0.3036, 0.5826, 0.3214, 0.58, 0.3036, 0.5826, 0.3214, 0.58, 0.3036, 0.5826, 0.4067, 0.6875, 0.4067, 0.7125, 0.4067, 0.7125, 0.4067, 0.7125, 0.4067, 0.6875, 0.4067, 0.6875, 0.3957, 0.76, 0.3904, 0.7701, 0.3893, 0.7722, 0.3904, 0.7701, 0.3957, 0.76, 0.3957, 0.76, 0.4029, 0.7371, 0.4, 0.7462, 0.4029, 0.7371, 0.4, 0.7462, 0.4029, 0.7371, 0.3993, 0.7485, 0.2472, 0.64, 0.2443, 0.6492, 0.2436, 0.6515, 0.2443, 0.6492, 0.2472, 0.64, 0.2472, 0.64, 0.3957, 0.64, 0.3986, 0.6492, 0.3957, 0.64, 0.3986, 0.6492, 0.3957, 0.64, 0.3993, 0.6515, 0.3914, 0.6319, 0.3957, 0.64, 0.3957, 0.64, 0.3957, 0.64, 0.3914, 0.6319, 0.3904, 0.6299, 0.3563, 0.5904, 0.3392, 0.5826, 0.3563, 0.5904, 0.3392, 0.5826, 0.3563, 0.5904, 0.3392, 0.5826, 0.4029, 0.6629, 0.3993, 0.6515, 0.4029, 0.6629, 0.3993, 0.6515, 0.4029, 0.6629, 0.3986, 0.6492, 0.4029, 0.6629, 0.4067, 0.6875, 0.4067, 0.6875, 0.4067, 0.6875, 0.4029, 0.6629, 0.4029, 0.6629, 0.3214, 0.82, 0.3392, 0.8174, 0.3214, 0.82, 0.3392, 0.8174, 0.3214, 0.82, 0.3392, 0.8174, 0.3563, 0.8096, 0.3718, 0.7971, 0.3563, 0.8096, 0.3718, 0.7971, 0.3563, 0.8096, 0.3718, 0.7971, 0.4067, 0.7125, 0.4029, 0.7371, 0.4029, 0.7371, 0.4029, 0.7371, 0.4067, 0.7125, 0.4067, 0.7125, 0.3392, 0.5826, 0.3214, 0.58, 0.3392, 0.5826, 0.3214, 0.58, 0.3392, 0.5826, 0.3214, 0.58, 0.2472, 0.64, 0.2514, 0.6319, 0.2472, 0.64, 0.2514, 0.6319, 0.2472, 0.64, 0.2525, 0.6299, 0.3036, 0.5826, 0.2866, 0.5904, 0.3036, 0.5826, 0.2866, 0.5904, 0.3036, 0.5826, 0.2866, 0.5904, 0.2399, 0.7371, 0.2472, 0.76, 0.2472, 0.76, 0.2472, 0.76, 0.2399, 0.7371, 0.2399, 0.7371, 0.3851, 0.6197, 0.3904, 0.6299, 0.3914, 0.6319, 0.3904, 0.6299, 0.3851, 0.6197, 0.3851, 0.6197, 0.3718, 0.6029, 0.3563, 0.5904, 0.3718, 0.6029, 0.3563, 0.5904, 0.3718, 0.6029, 0.3563, 0.5904, 0.3718, 0.7971, 0.3851, 0.7803, 0.3718, 0.7971, 0.3851, 0.7803, 0.3718, 0.7971, 0.3851, 0.7803, 0.3957, 0.76, 0.3993, 0.7485, 0.3957, 0.76, 0.3993, 0.7485, 0.3957, 0.76, 0.4, 0.7462, 0.2866, 0.5904, 0.271, 0.6029, 0.2866, 0.5904, 0.271, 0.6029, 0.2866, 0.5904, 0.271, 0.6029, 0.2436, 0.6515, 0.2399, 0.6629, 0.2399, 0.6629, 0.2399, 0.6629, 0.2436, 0.6515, 0.2443, 0.6492, 0.2399, 0.6629, 0.2362, 0.6875, 0.2362, 0.6875, 0.2362, 0.6875, 0.2399, 0.6629, 0.2399, 0.6629, 0.3851, 0.6197, 0.3718, 0.6029, 0.3851, 0.6197, 0.3718, 0.6029, 0.3851, 0.6197, 0.3718, 0.6029, 0.3893, 0.7722, 0.3851, 0.7803, 0.3851, 0.7803, 0.3851, 0.7803, 0.3893, 0.7722, 0.3904, 0.7701, 0.2577, 0.7803, 0.271, 0.7971, 0.2577, 0.7803, 0.271, 0.7971, 0.2577, 0.7803, 0.271, 0.7971, 0.2362, 0.6875, 0.2362, 0.7125, 0.2362, 0.7125, 0.2362, 0.7125, 0.2362, 0.6875, 0.2362, 0.6875, 0.2362, 0.7125, 0.2399, 0.7371, 0.2399, 0.7371, 0.2399, 0.7371, 0.2362, 0.7125, 0.2362, 0.7125, 0.271, 0.6029, 0.2577, 0.6197, 0.271, 0.6029, 0.2577, 0.6197, 0.271, 0.6029, 0.2577, 0.6197, 0.2577, 0.6197, 0.2525, 0.6299, 0.2577, 0.6197, 0.2525, 0.6299, 0.2577, 0.6197, 0.2514, 0.6319, 0.2866, 0.8096, 0.3036, 0.8174, 0.2866, 0.8096, 0.3036, 0.8174, 0.2866, 0.8096, 0.3036, 0.8174, 0.3036, 0.8174, 0.3214, 0.82, 0.3036, 0.8174, 0.3214, 0.82, 0.3036, 0.8174, 0.3214, 0.82, 0.271, 0.7971, 0.2866, 0.8096, 0.271, 0.7971, 0.2866, 0.8096, 0.271, 0.7971, 0.2866, 0.8096, 0.3392, 0.1826, 0.3303, 0.1813, 0.3392, 0.1826, 0.3303, 0.1813, 0.3392, 0.1826, 0.3286, 0.181, 0.3286, 0.181, 0.3214, 0.18, 0.3303, 0.1813, 0.3214, 0.18, 0.3286, 0.181, 0.3214, 0.18, 0.3036, 0.1826, 0.2866, 0.1904, 0.3036, 0.1826, 0.2866, 0.1904, 0.3036, 0.1826, 0.2866, 0.1904, 0.271, 0.2029, 0.2577, 0.2197, 0.271, 0.2029, 0.2577, 0.2197, 0.271, 0.2029, 0.2577, 0.2197, 0.4029, 0.2629, 0.4067, 0.2875, 0.4067, 0.2875, 0.4067, 0.2875, 0.4029, 0.2629, 0.4029, 0.2629, 0.4029, 0.3371, 0.4, 0.3462, 0.4029, 0.3371, 0.4, 0.3462, 0.4029, 0.3371, 0.3993, 0.3485, 0.3036, 0.1826, 0.3125, 0.1813, 0.3143, 0.181, 0.3125, 0.1813, 0.3036, 0.1826, 0.3036, 0.1826, 0.3851, 0.2197, 0.3718, 0.2029, 0.3851, 0.2197, 0.3718, 0.2029, 0.3851, 0.2197, 0.3718, 0.2029, 0.3563, 0.1904, 0.3392, 0.1826, 0.3563, 0.1904, 0.3392, 0.1826, 0.3563, 0.1904, 0.3392, 0.1826, 0.3957, 0.24, 0.3986, 0.2492, 0.3957, 0.24, 0.3986, 0.2492, 0.3957, 0.24, 0.3993, 0.2515, 0.4067, 0.3125, 0.4029, 0.3371, 0.4029, 0.3371, 0.4029, 0.3371, 0.4067, 0.3125, 0.4067, 0.3125, 0.3107, 0.4184, 0.3036, 0.4174, 0.3036, 0.4174, 0.3036, 0.4174, 0.3107, 0.4184, 0.3125, 0.4187, 0.2866, 0.4096, 0.3036, 0.4174, 0.2866, 0.4096, 0.3036, 0.4174, 0.2866, 0.4096, 0.3036, 0.4174, 0.3143, 0.181, 0.3214, 0.18, 0.3214, 0.18, 0.3214, 0.18, 0.3143, 0.181, 0.3125, 0.1813, 0.3718, 0.2029, 0.3563, 0.1904, 0.3718, 0.2029, 0.3563, 0.1904, 0.3718, 0.2029, 0.3563, 0.1904, 0.4029, 0.2629, 0.3993, 0.2515, 0.4029, 0.2629, 0.3993, 0.2515, 0.4029, 0.2629, 0.3986, 0.2492, 0.3718, 0.3971, 0.3851, 0.3803, 0.3718, 0.3971, 0.3851, 0.3803, 0.3718, 0.3971, 0.3851, 0.3803, 0.3214, 0.42, 0.3125, 0.4187, 0.3107, 0.4184, 0.3125, 0.4187, 0.3214, 0.42, 0.3214, 0.42, 0.3392, 0.4174, 0.3563, 0.4096, 0.3392, 0.4174, 0.3563, 0.4096, 0.3392, 0.4174, 0.3563, 0.4096, 0.271, 0.3971, 0.2866, 0.4096, 0.271, 0.3971, 0.2866, 0.4096, 0.271, 0.3971, 0.2866, 0.4096, 0.2472, 0.36, 0.2577, 0.3803, 0.2577, 0.3803, 0.2577, 0.3803, 0.2472, 0.36, 0.2472, 0.36, 0.2866, 0.1904, 0.271, 0.2029, 0.2866, 0.1904, 0.271, 0.2029, 0.2866, 0.1904, 0.271, 0.2029, 0.2472, 0.24, 0.2443, 0.2492, 0.2436, 0.2515, 0.2443, 0.2492, 0.2472, 0.24, 0.2472, 0.24, 0.2436, 0.2515, 0.2399, 0.2629, 0.2399, 0.2629, 0.2399, 0.2629, 0.2436, 0.2515, 0.2443, 0.2492, 0.3851, 0.2197, 0.3904, 0.2299, 0.3914, 0.2319, 0.3904, 0.2299, 0.3851, 0.2197, 0.3851, 0.2197, 0.3914, 0.2319, 0.3957, 0.24, 0.3957, 0.24, 0.3957, 0.24, 0.3914, 0.2319, 0.3904, 0.2299, 0.4067, 0.2875, 0.4067, 0.3125, 0.4067, 0.3125, 0.4067, 0.3125, 0.4067, 0.2875, 0.4067, 0.2875, 0.3957, 0.36, 0.3993, 0.3485, 0.3957, 0.36, 0.3993, 0.3485, 0.3957, 0.36, 0.4, 0.3462, 0.3563, 0.4096, 0.3718, 0.3971, 0.3563, 0.4096, 0.3718, 0.3971, 0.3563, 0.4096, 0.3718, 0.3971, 0.2362, 0.2875, 0.2362, 0.3125, 0.2362, 0.3125, 0.2362, 0.3125, 0.2362, 0.2875, 0.2362, 0.2875, 0.2362, 0.3125, 0.2399, 0.3371, 0.2399, 0.3371, 0.2399, 0.3371, 0.2362, 0.3125, 0.2362, 0.3125, 0.2399, 0.3371, 0.2472, 0.36, 0.2472, 0.36, 0.2472, 0.36, 0.2399, 0.3371, 0.2399, 0.3371, 0.2577, 0.3803, 0.271, 0.3971, 0.2577, 0.3803, 0.271, 0.3971, 0.2577, 0.3803, 0.271, 0.3971, 0.3214, 0.42, 0.3303, 0.4187, 0.3214, 0.42, 0.3303, 0.4187, 0.3214, 0.42, 0.3321, 0.4184, 0.3321, 0.4184, 0.3392, 0.4174, 0.3303, 0.4187, 0.3392, 0.4174, 0.3321, 0.4184, 0.3392, 0.4174, 0.3957, 0.36, 0.3904, 0.3701, 0.3893, 0.3722, 0.3904, 0.3701, 0.3957, 0.36, 0.3957, 0.36, 0.2399, 0.2629, 0.2362, 0.2875, 0.2362, 0.2875, 0.2362, 0.2875, 0.2399, 0.2629, 0.2399, 0.2629, 0.2472, 0.24, 0.2514, 0.2319, 0.2472, 0.24, 0.2514, 0.2319, 0.2472, 0.24, 0.2525, 0.2299, 0.2577, 0.2197, 0.2525, 0.2299, 0.2577, 0.2197, 0.2525, 0.2299, 0.2577, 0.2197, 0.2514, 0.2319, 0.3893, 0.3722, 0.3851, 0.3803, 0.3851, 0.3803, 0.3851, 0.3803, 0.3893, 0.3722, 0.3904, 0.3701, 0.6043, 0.36, 0.3893, 0.3722, 0.6149, 0.3803, 0.6086, 0.6319, 0.4029, 0.6629, 0.4067, 0.6875, 0.3851, 0.3803, 0.6149, 0.3803, 0.3893, 0.3722, 0.6086, 0.6319, 0.3986, 0.6492, 0.4029, 0.6629, 0.6149, 0.3803, 0.3851, 0.3803, 0.6149, 0.6197, 0.6086, 0.6319, 0.3957, 0.64, 0.3986, 0.6492, 0.6086, 0.6319, 0.3914, 0.6319, 0.3957, 0.64, 0.3851, 0.6197, 0.6149, 0.6197, 0.3851, 0.3803, 0.6149, 0.6197, 0.3851, 0.6197, 0.6086, 0.6319, 0.6086, 0.6319, 0.3851, 0.6197, 0.3914, 0.6319, 0.3718, 0.3971, 0.3851, 0.6197, 0.3851, 0.3803, 0.3718, 0.3971, 0.3718, 0.6029, 0.3851, 0.6197, 0.3563, 0.4096, 0.3718, 0.6029, 0.3718, 0.3971, 0.3563, 0.4096, 0.3563, 0.5904, 0.3718, 0.6029, 0.3392, 0.4174, 0.3563, 0.5904, 0.3563, 0.4096, 0.3392, 0.4174, 0.3392, 0.5826, 0.3563, 0.5904, 0.3321, 0.4184, 0.3392, 0.5826, 0.3392, 0.4174, 0.3214, 0.58, 0.3321, 0.4184, 0.3214, 0.42, 0.3321, 0.4184, 0.3214, 0.58, 0.3392, 0.5826, 0.3107, 0.4184, 0.3214, 0.58, 0.3214, 0.42, 0.3036, 0.5826, 0.3107, 0.4184, 0.3036, 0.4174, 0.3107, 0.4184, 0.3036, 0.5826, 0.3214, 0.58, 0.2866, 0.4096, 0.3036, 0.5826, 0.3036, 0.4174, 0.2866, 0.4096, 0.2866, 0.5904, 0.3036, 0.5826, 0.271, 0.3971, 0.2866, 0.5904, 0.2866, 0.4096, 0.271, 0.3971, 0.271, 0.6029, 0.2866, 0.5904, 0.2577, 0.3803, 0.271, 0.6029, 0.271, 0.3971, 0.2577, 0.3803, 0.2577, 0.6197, 0.271, 0.6029, 0.2577, 0.3803, 0.2514, 0.6319, 0.2577, 0.6197, 0.2472, 0.36, 0.2514, 0.6319, 0.2577, 0.3803, 0.2472, 0.36, 0.2472, 0.64, 0.2514, 0.6319, 0.2472, 0.36, 0.2443, 0.6492, 0.2472, 0.64, 0.2399, 0.3371, 0.2443, 0.6492, 0.2472, 0.36, 0.2399, 0.3371, 0.2399, 0.6629, 0.2443, 0.6492, 0.0, 0.0, 0.2399, 0.3371, 0.2362, 0.3125, 0.2399, 0.3371, 0.0, 0.0, 0.2399, 0.6629, 0.7601, 0.6629, 1.0, 1.0, 0.7601, 0.3371, 1.0, 1.0, 0.7601, 0.6629, 0.7638, 0.6875, 0.7572, 0.3462, 0.7601, 0.6629, 0.7601, 0.3371, 0.7572, 0.3462, 0.7557, 0.6492, 0.7601, 0.6629, 0.7528, 0.36, 0.7557, 0.6492, 0.7572, 0.3462, 0.7528, 0.36, 0.7528, 0.64, 0.7557, 0.6492, 0.7528, 0.36, 0.7486, 0.6319, 0.7528, 0.64, 0.7465, 0.3722, 0.7486, 0.6319, 0.7528, 0.36, 0.7423, 0.6197, 0.7465, 0.3722, 0.7423, 0.3803, 0.7465, 0.3722, 0.7423, 0.6197, 0.7486, 0.6319, 0.729, 0.3971, 0.7423, 0.6197, 0.7423, 0.3803, 0.729, 0.3971, 0.729, 0.6029, 0.7423, 0.6197, 0.7134, 0.4096, 0.729, 0.6029, 0.729, 0.3971, 0.7134, 0.4096, 0.7134, 0.5904, 0.729, 0.6029, 0.6964, 0.4174, 0.7134, 0.5904, 0.7134, 0.4096, 0.6964, 0.4174, 0.6964, 0.5826, 0.7134, 0.5904, 0.6893, 0.4184, 0.6964, 0.5826, 0.6964, 0.4174, 0.6786, 0.58, 0.6893, 0.4184, 0.6786, 0.42, 0.6893, 0.4184, 0.6786, 0.58, 0.6964, 0.5826, 0.6679, 0.4184, 0.6786, 0.58, 0.6786, 0.42, 0.6608, 0.5826, 0.6679, 0.4184, 0.6608, 0.4174, 0.6679, 0.4184, 0.6608, 0.5826, 0.6786, 0.58, 0.6437, 0.4096, 0.6608, 0.5826, 0.6608, 0.4174, 0.6437, 0.4096, 0.6437, 0.5904, 0.6608, 0.5826, 0.6282, 0.3971, 0.6437, 0.5904, 0.6437, 0.4096, 0.6282, 0.3971, 0.6282, 0.6029, 0.6437, 0.5904, 0.6149, 0.3803, 0.6282, 0.6029, 0.6282, 0.3971, 0.6149, 0.3803, 0.6149, 0.6197, 0.6282, 0.6029, 0.3957, 0.36, 0.6043, 0.36, 0.4, 0.3462, 0.4, 0.3462, 0.5971, 0.3371, 0.4029, 0.3371, 0.3893, 0.3722, 0.6043, 0.36, 0.3957, 0.36, 0.6086, 0.6319, 0.4067, 0.6875, 0.6043, 0.64, 0.4029, 0.3371, 0.5971, 0.3371, 0.4067, 0.3125, 0.5971, 0.3371, 0.4, 0.3462, 0.6043, 0.36, 0.4067, 0.3125, 0.5971, 0.3371, 0.5933, 0.3125, 0.6043, 0.64, 0.4067, 0.6875, 0.6014, 0.6492, 0.7638, 0.3125, 1.0, 0.0, 0.7638, 0.2875, 1.0, 0.0, 0.7601, 0.2629, 0.7638, 0.2875, 1.0, 0.0, 0.7557, 0.2492, 0.7601, 0.2629, 1.0, 0.0, 0.7528, 0.24, 0.7557, 0.2492, 1.0, 0.0, 0.7486, 0.2319, 0.7528, 0.24, 1.0, 0.0, 0.7423, 0.2197, 0.7486, 0.2319, 1.0, 0.0, 0.729, 0.2029, 0.7423, 0.2197, 1.0, 0.0, 0.7134, 0.1904, 0.729, 0.2029, 1.0, 0.0, 0.6964, 0.1826, 0.7134, 0.1904, 1.0, 0.0, 0.6857, 0.181, 0.6964, 0.1826, 1.0, 0.0, 0.6786, 0.18, 0.6857, 0.181, 1.0, 0.0, 0.6714, 0.181, 0.6786, 0.18, 1.0, 0.0, 0.6608, 0.1826, 0.6714, 0.181, 0.3392, 0.1826, 0.6608, 0.1826, 1.0, 0.0, 0.4067, 0.3125, 0.5933, 0.3125, 0.5933, 0.2875, 0.6014, 0.6492, 0.4067, 0.6875, 0.5971, 0.6629, 0.4067, 0.3125, 0.5933, 0.2875, 0.4067, 0.2875, 0.5971, 0.2629, 0.4067, 0.2875, 0.5933, 0.2875, 0.4029, 0.2629, 0.5971, 0.2629, 0.6014, 0.2492, 0.3986, 0.2492, 0.6014, 0.2492, 0.6043, 0.24, 0.3957, 0.24, 0.6043, 0.24, 0.6086, 0.2319, 0.3914, 0.2319, 0.6086, 0.2319, 0.6149, 0.2197, 0.3851, 0.2197, 0.6149, 0.2197, 0.6282, 0.2029, 0.3718, 0.2029, 0.6282, 0.2029, 0.6437, 0.1904, 0.6608, 0.1826, 0.3392, 0.1826, 0.6437, 0.1904, 0.5971, 0.2629, 0.4029, 0.2629, 0.4067, 0.2875, 0.6014, 0.2492, 0.3986, 0.2492, 0.4029, 0.2629, 0.6043, 0.24, 0.3957, 0.24, 0.3986, 0.2492, 0.6086, 0.2319, 0.3914, 0.2319, 0.3957, 0.24, 0.6149, 0.2197, 0.3851, 0.2197, 0.3914, 0.2319, 0.6282, 0.2029, 0.3718, 0.2029, 0.3851, 0.2197, 0.6437, 0.1904, 0.3563, 0.1904, 0.3718, 0.2029, 0.6437, 0.1904, 0.3392, 0.1826, 0.3563, 0.1904, 0.0, 0.0, 0.3392, 0.1826, 1.0, 0.0, 0.3392, 0.1826, 0.0, 0.0, 0.3286, 0.181, 0.3286, 0.181, 0.0, 0.0, 0.3214, 0.18, 0.3214, 0.18, 0.0, 0.0, 0.3143, 0.181, 0.0, 0.0, 0.2443, 0.2492, 0.2472, 0.24, 0.0, 0.0, 0.2362, 0.3125, 0.2362, 0.2875, 0.0, 1.0, 0.2399, 0.6629, 0.0, 0.0, 0.2399, 0.6629, 0.0, 1.0, 0.2362, 0.6875, 0.2399, 0.2629, 0.0, 0.0, 0.2362, 0.2875, 0.2443, 0.2492, 0.0, 0.0, 0.2399, 0.2629, 0.2514, 0.2319, 0.0, 0.0, 0.2472, 0.24, 0.2577, 0.2197, 0.0, 0.0, 0.2514, 0.2319, 0.271, 0.2029, 0.0, 0.0, 0.2577, 0.2197, 0.2866, 0.1904, 0.0, 0.0, 0.271, 0.2029, 0.3036, 0.1826, 0.0, 0.0, 0.2866, 0.1904, 0.3143, 0.181, 0.0, 0.0, 0.3036, 0.1826, 0.7601, 0.3371, 1.0, 0.0, 0.7638, 0.3125, 1.0, 0.0, 0.7601, 0.3371, 1.0, 1.0, 0.7638, 0.7125, 1.0, 1.0, 0.7638, 0.6875, 0.7601, 0.7371, 1.0, 1.0, 0.7638, 0.7125, 0.7572, 0.7462, 1.0, 1.0, 0.7601, 0.7371, 0.7528, 0.76, 1.0, 1.0, 0.7572, 0.7462, 0.7465, 0.7722, 1.0, 1.0, 0.7528, 0.76, 0.7423, 0.7803, 1.0, 1.0, 0.7465, 0.7722, 0.729, 0.7971, 1.0, 1.0, 0.7423, 0.7803, 0.7134, 0.8096, 1.0, 1.0, 0.729, 0.7971, 0.6964, 0.8174, 1.0, 1.0, 0.7134, 0.8096, 0.6786, 0.82, 1.0, 1.0, 0.6964, 0.8174, 0.6608, 0.8174, 1.0, 1.0, 0.6786, 0.82, 0.3392, 0.8174, 0.6608, 0.8174, 0.6437, 0.8096, 0.5971, 0.6629, 0.4067, 0.6875, 0.5933, 0.6875, 0.5933, 0.6875, 0.4067, 0.6875, 0.5933, 0.7125, 0.4067, 0.7125, 0.5933, 0.7125, 0.4067, 0.6875, 0.5933, 0.7125, 0.4067, 0.7125, 0.5971, 0.7371, 0.4029, 0.7371, 0.5971, 0.7371, 0.4067, 0.7125, 0.4, 0.7462, 0.5971, 0.7371, 0.4029, 0.7371, 0.5971, 0.7371, 0.4, 0.7462, 0.6043, 0.76, 0.3957, 0.76, 0.6043, 0.76, 0.4, 0.7462, 0.3893, 0.7722, 0.6043, 0.76, 0.3957, 0.76, 0.6043, 0.76, 0.3893, 0.7722, 0.6149, 0.7803, 0.3851, 0.7803, 0.6149, 0.7803, 0.3893, 0.7722, 0.6149, 0.7803, 0.3851, 0.7803, 0.6282, 0.7971, 0.3718, 0.7971, 0.6282, 0.7971, 0.3851, 0.7803, 0.6282, 0.7971, 0.3718, 0.7971, 0.6437, 0.8096, 0.3563, 0.8096, 0.6437, 0.8096, 0.3718, 0.7971, 0.3392, 0.8174, 0.6437, 0.8096, 0.3563, 0.8096, 0.6608, 0.8174, 0.3392, 0.8174, 1.0, 1.0, 0.0, 1.0, 0.3392, 0.8174, 0.3214, 0.82, 0.0, 1.0, 0.3214, 0.82, 0.3036, 0.8174, 0.2362, 0.6875, 0.0, 1.0, 0.2362, 0.7125, 0.2362, 0.7125, 0.0, 1.0, 0.2399, 0.7371, 0.3392, 0.8174, 0.0, 1.0, 1.0, 1.0, 0.2866, 0.8096, 0.0, 1.0, 0.3036, 0.8174, 0.271, 0.7971, 0.0, 1.0, 0.2866, 0.8096, 0.2577, 0.7803, 0.0, 1.0, 0.271, 0.7971, 0.2472, 0.76, 0.0, 1.0, 0.2577, 0.7803, 0.2399, 0.7371, 0.0, 1.0, 0.2472, 0.76, 1.0, 1.0, 0.0, 1.0, 1.0, 1.0, 0.0, 1.0, 1.0, 1.0, 0.0, 1.0, 0.6096, 0.6299, 0.3904, 0.6299, 0.6149, 0.6197, 0.6043, 0.36, 0.4029, 0.3371, 0.4067, 0.3125, 0.6043, 0.36, 0.3993, 0.3485, 0.4029, 0.3371, 0.3851, 0.6197, 0.6149, 0.6197, 0.3904, 0.6299, 0.6149, 0.6197, 0.3851, 0.6197, 0.6149, 0.3803, 0.6043, 0.36, 0.3957, 0.36, 0.3993, 0.3485, 0.3851, 0.3803, 0.6149, 0.3803, 0.3851, 0.6197, 0.6043, 0.36, 0.3904, 0.3701, 0.3957, 0.36, 0.3904, 0.3701, 0.6149, 0.3803, 0.3851, 0.3803, 0.6149, 0.3803, 0.3904, 0.3701, 0.6043, 0.36, 0.3718, 0.6029, 0.3851, 0.3803, 0.3851, 0.6197, 0.3718, 0.6029, 0.3718, 0.3971, 0.3851, 0.3803, 0.3563, 0.5904, 0.3718, 0.3971, 0.3718, 0.6029, 0.3563, 0.5904, 0.3563, 0.4096, 0.3718, 0.3971, 0.3392, 0.5826, 0.3563, 0.4096, 0.3563, 0.5904, 0.3392, 0.5826, 0.3392, 0.4174, 0.3563, 0.4096, 0.3392, 0.5826, 0.3303, 0.4187, 0.3392, 0.4174, 0.3214, 0.58, 0.3303, 0.4187, 0.3392, 0.5826, 0.3214, 0.58, 0.3214, 0.42, 0.3303, 0.4187, 0.3214, 0.58, 0.3125, 0.4187, 0.3214, 0.42, 0.3036, 0.5826, 0.3125, 0.4187, 0.3214, 0.58, 0.3036, 0.5826, 0.3036, 0.4174, 0.3125, 0.4187, 0.2866, 0.5904, 0.3036, 0.4174, 0.3036, 0.5826, 0.2866, 0.5904, 0.2866, 0.4096, 0.3036, 0.4174, 0.271, 0.6029, 0.2866, 0.4096, 0.2866, 0.5904, 0.271, 0.6029, 0.271, 0.3971, 0.2866, 0.4096, 0.2577, 0.6197, 0.271, 0.3971, 0.271, 0.6029, 0.2577, 0.6197, 0.2577, 0.3803, 0.271, 0.3971, 0.2525, 0.6299, 0.2577, 0.3803, 0.2577, 0.6197, 0.2472, 0.36, 0.2525, 0.6299, 0.2472, 0.64, 0.2525, 0.6299, 0.2472, 0.36, 0.2577, 0.3803, 0.2436, 0.6515, 0.2472, 0.36, 0.2472, 0.64, 0.2399, 0.3371, 0.2436, 0.6515, 0.2399, 0.6629, 0.2436, 0.6515, 0.2399, 0.3371, 0.2472, 0.36, 0.0, 1.0, 0.2399, 0.6629, 0.2362, 0.6875, 0.2399, 0.6629, 0.0, 1.0, 0.2399, 0.3371, 0.7601, 0.3371, 1.0, 0.0, 0.7601, 0.6629, 1.0, 0.0, 0.7601, 0.3371, 0.7638, 0.3125, 0.7564, 0.6515, 0.7601, 0.3371, 0.7601, 0.6629, 0.7564, 0.6515, 0.7564, 0.3485, 0.7601, 0.3371, 0.7528, 0.64, 0.7564, 0.3485, 0.7564, 0.6515, 0.7528, 0.64, 0.7528, 0.36, 0.7564, 0.3485, 0.7475, 0.6299, 0.7528, 0.36, 0.7528, 0.64, 0.7475, 0.6299, 0.7475, 0.3701, 0.7528, 0.36, 0.7423, 0.6197, 0.7475, 0.3701, 0.7475, 0.6299, 0.7423, 0.6197, 0.7423, 0.3803, 0.7475, 0.3701, 0.729, 0.6029, 0.7423, 0.3803, 0.7423, 0.6197, 0.729, 0.6029, 0.729, 0.3971, 0.7423, 0.3803, 0.7134, 0.5904, 0.729, 0.3971, 0.729, 0.6029, 0.7134, 0.5904, 0.7134, 0.4096, 0.729, 0.3971, 0.6964, 0.5826, 0.7134, 0.4096, 0.7134, 0.5904, 0.6964, 0.5826, 0.6964, 0.4174, 0.7134, 0.4096, 0.6964, 0.5826, 0.6875, 0.4187, 0.6964, 0.4174, 0.6786, 0.58, 0.6875, 0.4187, 0.6964, 0.5826, 0.6786, 0.58, 0.6786, 0.42, 0.6875, 0.4187, 0.6786, 0.58, 0.6697, 0.4187, 0.6786, 0.42, 0.6608, 0.5826, 0.6697, 0.4187, 0.6786, 0.58, 0.6608, 0.5826, 0.6608, 0.4174, 0.6697, 0.4187, 0.6437, 0.5904, 0.6608, 0.4174, 0.6608, 0.5826, 0.6437, 0.5904, 0.6437, 0.4096, 0.6608, 0.4174, 0.6282, 0.6029, 0.6437, 0.4096, 0.6437, 0.5904, 0.6282, 0.6029, 0.6282, 0.3971, 0.6437, 0.4096, 0.6149, 0.6197, 0.6282, 0.3971, 0.6282, 0.6029, 0.6149, 0.6197, 0.6149, 0.3803, 0.6282, 0.3971, 0.3957, 0.64, 0.6043, 0.64, 0.3993, 0.6515, 0.3993, 0.6515, 0.6007, 0.6515, 0.4029, 0.6629, 0.6007, 0.6515, 0.3993, 0.6515, 0.6043, 0.64, 0.5971, 0.6629, 0.4029, 0.6629, 0.6007, 0.6515, 0.4029, 0.6629, 0.5971, 0.6629, 0.4067, 0.6875, 0.6043, 0.64, 0.3957, 0.64, 0.6096, 0.6299, 0.4067, 0.6875, 0.5971, 0.6629, 0.5933, 0.6875, 0.3904, 0.6299, 0.6096, 0.6299, 0.3957, 0.64, 0.7638, 0.6875, 1.0, 1.0, 0.7638, 0.7125, 1.0, 1.0, 0.7601, 0.7371, 0.7638, 0.7125, 1.0, 1.0, 0.7564, 0.7485, 0.7601, 0.7371, 1.0, 1.0, 0.7528, 0.76, 0.7564, 0.7485, 1.0, 1.0, 0.7475, 0.7701, 0.7528, 0.76, 1.0, 1.0, 0.7423, 0.7803, 0.7475, 0.7701, 1.0, 1.0, 0.729, 0.7971, 0.7423, 0.7803, 1.0, 1.0, 0.7134, 0.8096, 0.729, 0.7971, 1.0, 1.0, 0.6964, 0.8174, 0.7134, 0.8096, 1.0, 1.0, 0.6786, 0.82, 0.6964, 0.8174, 1.0, 1.0, 0.6608, 0.8174, 0.6786, 0.82, 0.3392, 0.8174, 0.6608, 0.8174, 1.0, 1.0, 0.4067, 0.6875, 0.5933, 0.6875, 0.5933, 0.7125, 0.6043, 0.36, 0.4067, 0.3125, 0.5971, 0.3371, 0.4067, 0.6875, 0.5933, 0.7125, 0.4067, 0.7125, 0.5971, 0.7371, 0.4067, 0.7125, 0.5933, 0.7125, 0.3993, 0.7485, 0.5971, 0.7371, 0.6043, 0.76, 0.3904, 0.7701, 0.6043, 0.76, 0.6149, 0.7803, 0.3851, 0.7803, 0.6149, 0.7803, 0.6282, 0.7971, 0.3718, 0.7971, 0.6282, 0.7971, 0.6437, 0.8096, 0.6608, 0.8174, 0.3392, 0.8174, 0.6437, 0.8096, 0.5971, 0.7371, 0.4029, 0.7371, 0.4067, 0.7125, 0.5971, 0.7371, 0.3993, 0.7485, 0.4029, 0.7371, 0.6043, 0.76, 0.3957, 0.76, 0.3993, 0.7485, 0.6043, 0.76, 0.3904, 0.7701, 0.3957, 0.76, 0.6149, 0.7803, 0.3851, 0.7803, 0.3904, 0.7701, 0.6282, 0.7971, 0.3718, 0.7971, 0.3851, 0.7803, 0.6437, 0.8096, 0.3563, 0.8096, 0.3718, 0.7971, 0.6437, 0.8096, 0.3392, 0.8174, 0.3563, 0.8096, 0.0, 1.0, 0.3392, 0.8174, 1.0, 1.0, 0.3392, 0.8174, 0.0, 1.0, 0.3214, 0.82, 0.0, 1.0, 0.2362, 0.6875, 0.2362, 0.7125, 0.0, 0.0, 0.2399, 0.3371, 0.0, 1.0, 0.2399, 0.3371, 0.0, 0.0, 0.2362, 0.3125, 0.2399, 0.7371, 0.0, 1.0, 0.2362, 0.7125, 0.2472, 0.76, 0.0, 1.0, 0.2399, 0.7371, 0.2577, 0.7803, 0.0, 1.0, 0.2472, 0.76, 0.271, 0.7971, 0.0, 1.0, 0.2577, 0.7803, 0.2866, 0.8096, 0.0, 1.0, 0.271, 0.7971, 0.3036, 0.8174, 0.0, 1.0, 0.2866, 0.8096, 0.3214, 0.82, 0.0, 1.0, 0.3036, 0.8174, 0.7601, 0.6629, 1.0, 1.0, 0.7638, 0.6875, 1.0, 1.0, 0.7601, 0.6629, 1.0, 0.0, 0.7638, 0.2875, 1.0, 0.0, 0.7638, 0.3125, 0.7601, 0.2629, 1.0, 0.0, 0.7638, 0.2875, 0.7564, 0.2515, 1.0, 0.0, 0.7601, 0.2629, 0.7528, 0.24, 1.0, 0.0, 0.7564, 0.2515, 0.7475, 0.2299, 1.0, 0.0, 0.7528, 0.24, 0.7423, 0.2197, 1.0, 0.0, 0.7475, 0.2299, 0.729, 0.2029, 1.0, 0.0, 0.7423, 0.2197, 0.7134, 0.1904, 1.0, 0.0, 0.729, 0.2029, 0.6964, 0.1826, 1.0, 0.0, 0.7134, 0.1904, 0.6875, 0.1813, 1.0, 0.0, 0.6964, 0.1826, 0.6786, 0.18, 1.0, 0.0, 0.6875, 0.1813, 0.6697, 0.1813, 1.0, 0.0, 0.6786, 0.18, 0.6608, 0.1826, 1.0, 0.0, 0.6697, 0.1813, 0.3392, 0.1826, 0.6608, 0.1826, 0.6437, 0.1904, 0.3904, 0.2299, 0.6096, 0.2299, 0.6043, 0.24, 0.3993, 0.2515, 0.6007, 0.2515, 0.5971, 0.2629, 0.5971, 0.3371, 0.4067, 0.3125, 0.5933, 0.3125, 0.5933, 0.3125, 0.4067, 0.3125, 0.5933, 0.2875, 0.4067, 0.2875, 0.5933, 0.2875, 0.4067, 0.3125, 0.5933, 0.2875, 0.4067, 0.2875, 0.5971, 0.2629, 0.4029, 0.2629, 0.5971, 0.2629, 0.4067, 0.2875, 0.3993, 0.2515, 0.5971, 0.2629, 0.4029, 0.2629, 0.6007, 0.2515, 0.3993, 0.2515, 0.6043, 0.24, 0.3957, 0.24, 0.6043, 0.24, 0.3993, 0.2515, 0.3904, 0.2299, 0.6043, 0.24, 0.3957, 0.24, 0.6096, 0.2299, 0.3904, 0.2299, 0.6149, 0.2197, 0.3851, 0.2197, 0.6149, 0.2197, 0.3904, 0.2299, 0.6149, 0.2197, 0.3851, 0.2197, 0.6282, 0.2029, 0.3718, 0.2029, 0.6282, 0.2029, 0.3851, 0.2197, 0.6282, 0.2029, 0.3718, 0.2029, 0.6437, 0.1904, 0.3563, 0.1904, 0.6437, 0.1904, 0.3718, 0.2029, 0.3392, 0.1826, 0.6437, 0.1904, 0.3563, 0.1904, 0.6608, 0.1826, 0.3392, 0.1826, 1.0, 0.0, 0.0, 0.0, 0.3392, 0.1826, 0.3303, 0.1813, 0.0, 0.0, 0.3303, 0.1813, 0.3214, 0.18, 0.0, 0.0, 0.3214, 0.18, 0.3125, 0.1813, 0.0, 0.0, 0.3125, 0.1813, 0.3036, 0.1826, 0.2362, 0.3125, 0.0, 0.0, 0.2362, 0.2875, 0.2362, 0.2875, 0.0, 0.0, 0.2399, 0.2629, 0.2399, 0.2629, 0.0, 0.0, 0.2436, 0.2515, 0.3392, 0.1826, 0.0, 0.0, 1.0, 0.0, 0.2866, 0.1904, 0.0, 0.0, 0.3036, 0.1826, 0.271, 0.2029, 0.0, 0.0, 0.2866, 0.1904, 0.2577, 0.2197, 0.0, 0.0, 0.271, 0.2029, 0.2525, 0.2299, 0.0, 0.0, 0.2577, 0.2197, 0.2472, 0.24, 0.0, 0.0, 0.2525, 0.2299, 0.2436, 0.2515, 0.0, 0.0, 0.2472, 0.24, 1.0, 0.0, 1.0, 1.0, 1.0, 1.0, 1.0, 1.0, 1.0, 0.0, 1.0, 0.0, 0.0, 0.0, 1.0, 0.0, 0.0, 0.0, 1.0, 0.0, 0.0, 0.0, 1.0, 0.0, 0.0, 0.0, 0.0, 1.0, 0.0, 1.0, 0.0, 1.0, 0.0, 0.0, 0.0, 0.0])
me_calibration_target_001.materials.append(mat_material)
me_calibration_target_001.use_remesh_preserve_volume = False
me_calibration_target_001.use_remesh_preserve_attributes = False
me_calibration_target_001.use_mirror_vertex_groups = False
me_calibration_target_001.update()

# ---- objects
ob_calibration_target_001 = bpy.data.objects.new('Calibration Target.001', me_calibration_target_001)
ob_lamp = bpy.data.objects.new('Lamp', light_lamp)
ob_camera = bpy.data.objects.new('Camera', cam_camera)

# ---- transforms, parenting, visibility, modifiers, constraints
ob_calibration_target_001.location = (0.0, 0.0, 0.0)
ob_calibration_target_001.scale = (0.01, 0.01, 0.01)
ob_calibration_target_001.lineart.crease_threshold = 0.0
ob_lamp.location = (4.076, 1.005, 5.904)
ob_lamp.rotation_euler = (0.6503, 0.05522, 1.866)
ob_lamp.lock_rotations_4d = False
ob_lamp.empty_display_type = 'ARROWS'
ob_lamp.color = (0.0, 0.0, 0.0, 0.0)
ob_lamp.lineart.crease_threshold = 0.0
ob_camera.location = (7.481, -6.508, 5.344)
ob_camera.rotation_euler = (1.109, 0.01082, 0.8149)
ob_camera.lock_rotations_4d = False
ob_camera.empty_display_type = 'ARROWS'
ob_camera.color = (0.0, 0.0, 0.0, 0.0)
ob_camera.display_type = 'WIRE'
ob_camera.lineart.crease_threshold = 0.0

# ---- collection membership
col_colecci_n_1.objects.link(ob_calibration_target_001)
col_colecci_n_1.objects.link(ob_lamp)
col_colecci_n_1.objects.link(ob_camera)

# ---- scene / render settings (as saved in the file)
scene.camera = ob_camera
scene.frame_start = 1; scene.frame_end = 250; scene.frame_set(250)
scene.render.engine = 'BLENDER_EEVEE_NEXT'
scene.render.resolution_percentage = 50
scene.render.dither_intensity = 0.0
scene.cycles.use_denoising = False
scene.cycles.samples = 10
scene.cycles.sampling_pattern = 'TABULATED_SOBOL'
scene.cycles.light_sampling_threshold = 0.0
scene.cycles.use_adaptive_sampling = False
scene.cycles.use_light_tree = False
scene.cycles.blur_glossy = 0.0
scene.cycles.pixel_filter_type = 'GAUSSIAN'
scene.cycles.sample_clamp_indirect = 0.0
scene.view_settings.view_transform = 'Standard'
bpy.context.view_layer.update()
